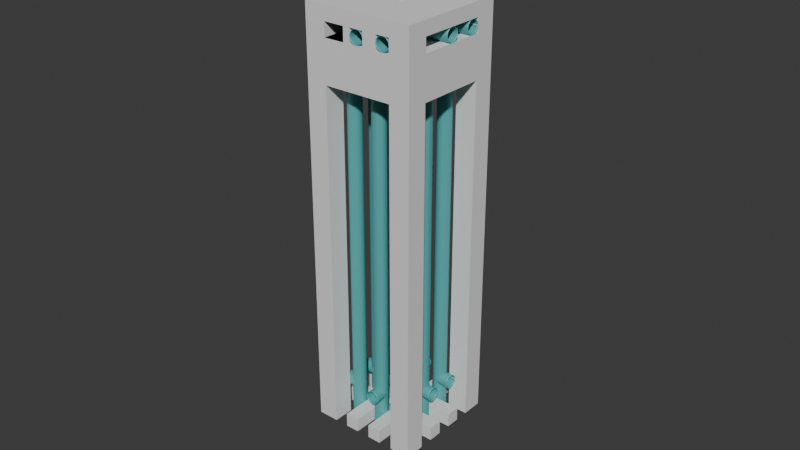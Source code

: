# Source: vent034.blend  (saved by Blender 5.1.29; exported with 4.5.12 LTS)
import bpy
from mathutils import Matrix  # noqa: F401  (used for matrix-valued properties, if any)

bpy.ops.wm.read_factory_settings(use_empty=True)
scene = bpy.context.scene
scene.name = 'Scene'

# ---- collections
col_vents = bpy.data.collections.new('vents'); scene.collection.children.link(col_vents)

# ---- materials (node trees are filled in below, after node groups)
mat_material = bpy.data.materials.new('Material')

# ---- material node trees
mat_material.use_nodes = True; mat_material.node_tree.nodes.clear()
_N = mat_material.node_tree.nodes; _L = mat_material.node_tree.links
n0 = _N.new('ShaderNodeBsdfPrincipled'); n0.name = 'Principled BSDF'; n0.location = (-200, 100)
n0.inputs[0].default_value = (0.09139, 0.4162, 0.4162, 1.0)
n1 = _N.new('ShaderNodeOutputMaterial'); n1.name = 'Material Output'; n1.location = (200, 100)
_L.new(n0.outputs[0], n1.inputs[0])
n1.is_active_output = True

# ---- world
world_world = bpy.data.worlds.new('World'); scene.world = world_world
world_world.use_nodes = True; world_world.node_tree.nodes.clear()
_N = world_world.node_tree.nodes; _L = world_world.node_tree.links
n0 = _N.new('ShaderNodeOutputWorld'); n0.name = 'World Output'; n0.location = (200, 100)
n1 = _N.new('ShaderNodeBackground'); n1.name = 'Background'; n1.location = (-200, 100)
n1.inputs[0].default_value = (0.05088, 0.05088, 0.05088, 1.0)
_L.new(n1.outputs[0], n0.inputs[0])
n0.is_active_output = True
world_world.color = (0.05088, 0.05088, 0.05088)
world_world.sun_shadow_jitter_overblur = 0.0

# ---- meshes
me_cube_001 = bpy.data.meshes.new('Cube.001')
me_cube_001.from_pydata([(-0.8, -1.0, -1.0), (-0.8, -1.0, 1.0), (-0.8, 1.0, -1.0), (-0.8, 1.0, 1.0), (0.8, -1.0, -1.0), (0.8, -1.0, 1.0), (0.8, 1.0, -1.0), (0.8, 1.0, 1.0)], [], [(0, 1, 3, 2), (2, 3, 7, 6), (6, 7, 5, 4), (4, 5, 1, 0), (2, 6, 4, 0), (7, 3, 1, 5)])
_uv = me_cube_001.uv_layers.new(name='UVMap')
_uv.uv.foreach_set('vector', [0.375, 0.0, 0.625, 0.0, 0.625, 0.25, 0.375, 0.25, 0.375, 0.25, 0.625, 0.25, 0.625, 0.5, 0.375, 0.5, 0.375, 0.5, 0.625, 0.5, 0.625, 0.75, 0.375, 0.75, 0.375, 0.75, 0.625, 0.75, 0.625, 1.0, 0.375, 1.0, 0.125, 0.5, 0.375, 0.5, 0.375, 0.75, 0.125, 0.75, 0.625, 0.5, 0.875, 0.5, 0.875, 0.75, 0.625, 0.75])
me_cube_001.update()
me_cube_002 = bpy.data.meshes.new('Cube.002')
me_cube_002.from_pydata([(-0.8, -3.008, -1.001), (-0.8, -3.008, 0.179), (-0.8, -1.008, -1.001), (-0.8, -1.008, 0.179), (0.8, -3.008, -1.001), (0.8, -3.008, 0.179), (0.8, -1.008, -1.001), (0.8, -1.008, 0.179), (-0.8, -3.008, -0.9223), (-0.8, -3.0, 0.1396), (-0.8, -1.008, 0.1396), (-0.8, -1.008, -0.9223), (0.8, -1.008, 0.1396), (0.8, -1.008, -0.9223), (0.8, -3.0, 0.1396), (0.8, -3.008, -0.9223), (-0.8, -3.008, -0.883), (-0.8, -3.0, 0.1003), (-0.8, -1.008, 0.1003), (-0.8, -1.008, -0.883), (0.8, -1.008, 0.1003), (0.8, -1.008, -0.883), (0.8, -3.0, 0.1003), (0.8, -3.008, -0.883), (6.133, -3.008, -1.001), (6.133, -3.008, 0.179), (6.133, -1.008, -1.001), (6.133, -1.008, 0.179), (7.733, -3.008, -1.001), (7.733, -3.008, 0.179), (7.733, -1.008, -1.001), (7.733, -1.008, 0.179), (6.133, -3.008, -0.9223), (6.133, -3.008, 0.1396), (6.133, -1.008, 0.1396), (6.133, -1.008, -0.9223), (7.733, -1.008, 0.1396), (7.733, -1.008, -0.9223), (7.733, -3.008, 0.1396), (7.733, -3.008, -0.9223), (6.133, -3.008, -0.883), (6.133, -3.008, 0.1003), (6.133, -1.008, 0.1003), (6.133, -1.008, -0.883), (7.733, -1.008, 0.1003), (7.733, -1.008, -0.883), (7.733, -3.008, 0.1003), (7.733, -3.008, -0.883), (-0.8, -3.008, -0.0177), (-0.8, -1.008, -0.0177), (0.8, -1.008, -0.0177), (0.8, -3.008, -0.0177), (6.133, -3.008, -0.0177), (6.133, -1.008, -0.0177), (7.733, -1.008, -0.0177), (7.733, -3.008, -0.0177), (5.067, -3.008, 0.1396), (4.0, -3.008, 0.1396), (2.933, -3.008, 0.1396), (2.08, -3.008, 0.1396), (5.067, -3.008, 0.179), (4.0, -3.008, 0.179), (2.933, -3.008, 0.179), (2.08, -3.008, 0.179), (7.733, -9.658, -1.001), (7.733, -9.658, 0.179), (7.733, -11.66, -1.001), (7.733, -11.66, 0.179), (6.133, -9.658, -1.001), (6.133, -9.658, 0.179), (6.133, -11.66, -1.001), (6.133, -11.66, 0.179), (7.733, -9.658, -0.9223), (7.733, -9.658, 0.1396), (7.733, -11.66, 0.1396), (7.733, -11.66, -0.9223), (6.133, -11.66, 0.1396), (6.133, -11.66, -0.9223), (6.133, -9.658, 0.1396), (6.133, -9.658, -0.9223), (7.733, -9.658, -0.883), (7.733, -9.658, 0.1003), (7.733, -11.66, 0.1003), (7.733, -11.66, -0.883), (6.133, -11.66, 0.1003), (6.133, -11.66, -0.883), (6.133, -9.658, 0.1003), (6.133, -9.658, -0.883), (0.8, -9.658, -1.001), (0.8, -9.658, 0.179), (0.8, -11.66, -1.001), (0.8, -11.66, 0.179), (-0.8, -9.658, -1.001), (-0.8, -9.658, 0.179), (-0.8, -11.66, -1.001), (-0.8, -11.66, 0.179), (0.8, -9.658, -0.9223), (0.8, -9.658, 0.1396), (0.8, -11.66, 0.1396), (0.8, -11.66, -0.9223), (-0.8, -11.66, 0.1396), (-0.8, -11.66, -0.9223), (-0.8, -9.658, 0.1396), (-0.8, -9.658, -0.9223), (0.8, -9.658, -0.883), (0.8, -9.658, 0.1003), (0.8, -11.66, 0.1003), (0.8, -11.66, -0.883), (-0.8, -11.66, 0.1003), (-0.8, -11.66, -0.883), (-0.8, -9.658, 0.1003), (-0.8, -9.658, -0.883), (7.733, -9.658, -0.0177), (7.733, -11.66, -0.0177), (6.133, -11.66, -0.0177), (6.133, -9.658, -0.0177), (0.8, -9.658, -0.0177), (0.8, -11.66, -0.0177), (-0.8, -11.66, -0.0177), (-0.8, -9.658, -0.0177), (2.4, -9.658, 0.1396), (2.933, -9.658, 0.1396), (4.0, -9.658, 0.1396), (5.067, -9.658, 0.1396), (2.08, -9.658, 0.179), (2.933, -9.658, 0.179), (4.0, -9.658, 0.179), (5.067, -9.658, 0.179), (2.933, -7.0, 0.179), (2.933, -5.667, 0.179), (2.933, -7.0, 0.1396), (2.933, -5.667, 0.1396), (4.0, -5.667, 0.1396), (4.0, -7.0, 0.1396), (4.0, -7.0, 0.179), (4.0, -5.667, 0.179), (6.133, -3.008, 0.0413), (0.8, -3.008, 0.0413), (0.8, -9.658, 0.0413), (6.133, -9.658, 0.0413), (5.067, -3.008, 0.1003), (4.0, -3.008, 0.1003), (2.933, -3.008, 0.1003), (1.867, -3.008, 0.1003), (5.067, -3.008, 0.0413), (4.0, -3.008, 0.0413), (2.933, -3.008, 0.0413), (1.867, -3.008, 0.0413), (0.8, -8.328, 0.1003), (0.8, -6.998, 0.1003), (0.8, -5.668, 0.1003), (0.8, -5.0, 0.1003), (0.8, -8.328, 0.0413), (0.8, -6.998, 0.0413), (0.8, -5.668, 0.0413), (0.8, -4.338, 0.0413), (2.4, -9.658, 0.1003), (2.933, -9.658, 0.1003), (4.0, -9.658, 0.1003), (5.067, -9.658, 0.1003), (1.867, -9.658, 0.0413), (2.933, -9.658, 0.0413), (4.0, -9.658, 0.0413), (5.067, -9.658, 0.0413), (6.133, -4.338, 0.1003), (6.133, -5.668, 0.1003), (6.133, -6.998, 0.1003), (6.133, -8.328, 0.1003), (6.133, -8.328, 0.0413), (6.133, -6.998, 0.0413), (6.133, -5.668, 0.0413), (6.133, -4.338, 0.0413), (5.067, -3.008, 0.1003), (4.0, -3.008, 0.1003), (5.067, -3.008, 0.0413), (4.0, -3.008, 0.0413), (5.067, -4.338, 0.1003), (4.0, -4.338, 0.1003), (5.067, -4.338, 0.0413), (4.0, -4.338, 0.0413), (5.067, -5.668, 0.1003), (4.0, -5.668, 0.1003), (5.067, -5.668, 0.0413), (4.0, -5.668, 0.0413), (2.933, -5.668, 0.1003), (1.867, -5.668, 0.1003), (2.933, -5.668, 0.0413), (1.867, -5.668, 0.0413), (1.867, -8.328, 0.1003), (1.867, -6.998, 0.1003), (1.867, -8.328, 0.0413), (1.867, -6.998, 0.0413), (2.933, -8.328, 0.1003), (2.933, -6.998, 0.1003), (2.933, -8.328, 0.0413), (2.933, -6.998, 0.0413), (4.0, -8.328, 0.1003), (5.067, -8.328, 0.1003), (4.0, -8.328, 0.0413), (5.067, -8.328, 0.0413), (4.0, -6.998, 0.1003), (5.067, -6.998, 0.1003), (4.0, -6.998, 0.0413), (5.067, -6.998, 0.0413), (1.867, -4.338, 0.1003), (2.933, -4.338, 0.1003), (2.933, -4.338, 0.0413), (1.867, -4.338, 0.0413), (2.4, -11.66, 0.1396), (2.933, -11.66, 0.1396), (4.0, -11.66, 0.1396), (5.067, -11.66, 0.1396), (5.067, -11.66, 0.1003), (4.0, -11.66, 0.1003), (2.933, -11.66, 0.1003), (2.4, -11.66, 0.1003), (-0.8, -5.0, 0.1003), (-0.8, -5.668, 0.1003), (-0.8, -6.998, 0.1003), (-0.8, -8.328, 0.1003), (-0.8, -8.328, 0.1396), (-0.8, -6.998, 0.1396), (-0.8, -5.668, 0.1396), (-0.8, -5.0, 0.1396), (0.8, -8.328, 0.1396), (0.8, -6.998, 0.1396), (0.8, -5.668, 0.1396), (0.8, -5.0, 0.1396)], [], [(9, 1, 3, 10), (10, 3, 7, 12), (34, 33, 56, 57, 58, 59, 14, 12), (89, 124, 63, 5), (2, 6, 4, 0), (7, 3, 1, 5), (4, 15, 8, 0), (22, 14, 9, 17), (6, 13, 15, 4), (20, 12, 14, 22), (2, 11, 13, 6), (18, 10, 12, 20), (0, 8, 11, 2), (17, 9, 10, 18), (8, 16, 19, 11), (48, 17, 18, 49), (11, 19, 21, 13), (49, 18, 20, 50), (13, 21, 23, 15), (53, 52, 51, 50), (15, 23, 16, 8), (138, 116, 51, 137, 155, 154, 153, 152), (27, 34, 12, 7), (34, 27, 31, 36), (36, 31, 29, 38), (65, 73, 38, 29), (26, 30, 28, 24), (31, 27, 25, 29), (28, 39, 32, 24), (46, 38, 33, 41), (30, 37, 39, 28), (44, 36, 38, 46), (26, 35, 37, 30), (42, 34, 36, 44), (24, 32, 35, 26), (41, 33, 34, 42), (32, 40, 43, 35), (42, 53, 50, 20), (35, 43, 45, 37), (53, 42, 44, 54), (37, 45, 47, 39), (54, 44, 46, 55), (39, 47, 40, 32), (81, 112, 55, 46), (59, 63, 5, 14), (25, 27, 7, 5, 63, 62, 61, 60), (47, 55, 52, 40), (45, 54, 55, 47), (43, 53, 54, 45), (40, 52, 53, 43), (23, 51, 48, 16), (21, 50, 51, 23), (19, 49, 50, 21), (16, 48, 49, 19), (41, 42, 20, 22, 143, 142, 141, 140), (33, 25, 60, 56), (126, 127, 60, 61, 135, 134), (57, 61, 62, 58), (124, 125, 128, 129, 62, 63), (73, 65, 67, 74), (74, 67, 71, 76), (98, 97, 120, 121, 122, 123, 78, 76, 211, 210, 209, 208), (69, 65, 29, 25), (66, 70, 68, 64), (71, 67, 65, 69), (68, 79, 72, 64), (86, 78, 73, 81), (70, 77, 79, 68), (84, 76, 78, 86), (66, 75, 77, 70), (82, 74, 76, 84), (64, 72, 75, 66), (81, 73, 74, 82), (72, 80, 83, 75), (112, 81, 82, 113), (75, 83, 85, 77), (113, 82, 84, 114), (77, 85, 87, 79), (117, 116, 115, 114), (79, 87, 80, 72), (86, 81, 46, 41, 164, 165, 166, 167), (91, 98, 208, 209, 210, 211, 76, 71), (98, 91, 95, 100), (100, 95, 93, 102), (127, 69, 25, 60), (90, 94, 92, 88), (95, 91, 89, 93), (92, 103, 96, 88), (110, 102, 97, 105), (94, 101, 103, 92), (108, 100, 102, 110), (90, 99, 101, 94), (106, 98, 100, 108), (88, 96, 99, 90), (105, 97, 98, 106), (96, 104, 107, 99), (106, 117, 114, 84, 212, 213, 214, 215), (99, 107, 109, 101), (117, 106, 108, 118), (101, 109, 111, 103), (118, 108, 110, 119), (103, 111, 104, 96), (110, 105, 148, 149, 150, 151, 22, 17, 216, 217, 218, 219), (123, 127, 69, 78), (89, 91, 71, 69, 127, 126, 125, 124), (111, 119, 116, 104), (109, 118, 119, 111), (107, 117, 118, 109), (104, 116, 117, 107), (87, 115, 112, 80), (85, 114, 115, 87), (83, 113, 114, 85), (80, 112, 113, 83), (105, 106, 215, 214, 213, 212, 84, 86, 159, 158, 157, 156), (97, 89, 124, 120), (120, 124, 63, 59), (121, 125, 126, 122), (129, 131, 132, 135), (62, 129, 135, 61), (59, 120, 97, 224, 225, 226, 227, 14), (127, 123, 56, 60), (73, 78, 33, 38), (97, 102, 220, 221, 222, 223, 9, 14, 227, 226, 225, 224), (102, 93, 1, 9, 223, 222, 221, 220), (123, 56, 33, 78), (93, 89, 5, 1), (134, 133, 130, 128), (128, 130, 131, 129), (126, 134, 128, 125), (133, 134, 135, 132), (131, 58, 57, 132), (133, 122, 121, 130), (116, 119, 48, 51), (119, 110, 219, 218, 217, 216, 17, 48), (112, 115, 52, 55), (171, 164, 41, 136), (115, 139, 168, 169, 170, 171, 136, 52), (116, 138, 160, 161, 162, 163, 139, 115), (52, 136, 144, 145, 146, 147, 137, 51), (151, 155, 137, 22), (160, 138, 105, 156), (115, 52, 41, 164, 165, 166, 167, 86), (41, 140, 141, 142, 143, 22, 51, 52), (51, 116, 105, 148, 149, 150, 151, 22), (86, 159, 158, 157, 156, 105, 116, 115), (105, 138, 152, 148), (149, 148, 188, 189), (149, 153, 154, 150), (150, 154, 155, 151), (139, 163, 159, 86), (162, 158, 196, 198), (162, 161, 157, 158), (161, 160, 156, 157), (139, 86, 167, 168), (199, 203, 169, 168), (169, 166, 165, 170), (182, 178, 171, 170), (140, 141, 173, 172), (146, 145, 141, 142), (205, 204, 185, 184), (137, 147, 143, 22), (144, 136, 41, 140), (173, 175, 179, 177), (141, 145, 175, 173), (145, 144, 174, 175), (144, 140, 172, 174), (176, 177, 181, 180), (172, 173, 177, 176), (174, 172, 176, 178), (175, 174, 178, 179), (183, 182, 180, 181), (180, 182, 170, 165), (179, 178, 182, 183), (184, 186, 183, 181), (195, 191, 187, 186), (205, 184, 181, 177), (204, 207, 187, 185), (207, 206, 186, 187), (188, 190, 194, 192), (148, 152, 190, 188), (153, 149, 189, 191), (152, 153, 191, 190), (202, 198, 194, 195), (189, 188, 192, 193), (193, 195, 186, 184), (190, 191, 195, 194), (199, 198, 202, 203), (163, 162, 198, 199), (158, 159, 197, 196), (159, 163, 199, 197), (203, 202, 200, 201), (197, 199, 168, 167), (196, 197, 201, 200), (200, 202, 195, 193), (203, 201, 166, 169), (201, 197, 167, 166), (178, 176, 164, 171), (176, 180, 165, 164), (147, 146, 206, 207), (143, 147, 207, 204), (146, 142, 205, 206), (142, 143, 204, 205), (186, 206, 179, 183), (206, 205, 177, 179), (191, 189, 185, 187), (189, 193, 184, 185), (198, 196, 192, 194), (196, 200, 193, 192), (213, 212, 211, 210), (215, 214, 209, 208), (105, 106, 215, 156), (208, 98, 97, 120), (156, 215, 208, 120), (158, 213, 210, 122), (210, 209, 121, 122), (214, 157, 121, 209), (157, 156, 120, 121), (212, 159, 123, 211), (159, 158, 122, 123), (220, 221, 218, 219), (224, 220, 219, 148), (224, 97, 102, 220), (226, 225, 221, 222), (222, 223, 216, 217), (9, 223, 227, 14), (221, 225, 149, 218), (225, 224, 148, 149), (226, 222, 217, 150), (223, 227, 151, 216), (227, 226, 150, 151)])
_uv = me_cube_002.uv_layers.new(name='UVMap')
_uv.uv.foreach_set('vector', [0.5417, 0.0, 0.625, 0.0, 0.625, 0.25, 0.5417, 0.25, 0.5417, 0.25, 0.625, 0.25, 0.625, 0.5, 0.5417, 0.5, 0.5417, 0.25, 0.5417, 0.0, 0.5417, 0.15, 0.5417, 0.3, 0.5417, 0.45, 0.5417, 0.6, 0.5417, 0.75, 0.5417, 0.5, 0.625, 1.0, 0.625, 0.95, 0.675, 0.75, 0.625, 0.75, 0.125, 0.5, 0.375, 0.5, 0.375, 0.75, 0.125, 0.75, 0.625, 0.5, 0.875, 0.5, 0.875, 0.75, 0.625, 0.75, 0.375, 0.75, 0.4583, 0.75, 0.4583, 1.0, 0.375, 1.0, 0.5139, 0.75, 0.5417, 0.75, 0.5417, 1.0, 0.5139, 1.0, 0.375, 0.5, 0.4583, 0.5, 0.4583, 0.75, 0.375, 0.75, 0.5139, 0.5, 0.5417, 0.5, 0.5417, 0.75, 0.5139, 0.75, 0.375, 0.25, 0.4583, 0.25, 0.4583, 0.5, 0.375, 0.5, 0.5139, 0.25, 0.5417, 0.25, 0.5417, 0.5, 0.5139, 0.5, 0.375, 0.0, 0.4583, 0.0, 0.4583, 0.25, 0.375, 0.25, 0.5139, 0.0, 0.5417, 0.0, 0.5417, 0.25, 0.5139, 0.25, 0.4583, 0.0, 0.4861, 0.0, 0.4861, 0.25, 0.4583, 0.25, 0.5, 0.0, 0.5139, 0.0, 0.5139, 0.25, 0.5, 0.25, 0.4583, 0.25, 0.4861, 0.25, 0.4861, 0.5, 0.4583, 0.5, 0.5, 0.25, 0.5139, 0.25, 0.5139, 0.5, 0.5, 0.5, 0.4583, 0.5, 0.4861, 0.5, 0.4861, 0.75, 0.4583, 0.75, 0.5, 0.25, 0.5, 0.0, 0.5, 0.75, 0.5, 0.5, 0.4583, 0.75, 0.4861, 0.75, 0.4861, 1.0, 0.4583, 1.0, 0.5069, 1.0, 0.5, 1.0, 0.5, 0.75, 0.5069, 0.75, 0.5069, 0.8, 0.5069, 0.85, 0.5069, 0.9, 0.5069, 0.95, 0.625, 0.25, 0.5417, 0.25, 0.5417, 0.5, 0.625, 0.5, 0.5417, 0.25, 0.625, 0.25, 0.625, 0.5, 0.5417, 0.5, 0.5417, 0.5, 0.625, 0.5, 0.625, 0.75, 0.5417, 0.75, 0.625, 0.0, 0.5417, 0.0, 0.5417, 0.75, 0.625, 0.75, 0.125, 0.5, 0.375, 0.5, 0.375, 0.75, 0.125, 0.75, 0.625, 0.5, 0.875, 0.5, 0.875, 0.75, 0.625, 0.75, 0.375, 0.75, 0.4583, 0.75, 0.4583, 1.0, 0.375, 1.0, 0.5139, 0.75, 0.5417, 0.75, 0.5417, 1.0, 0.5139, 1.0, 0.375, 0.5, 0.4583, 0.5, 0.4583, 0.75, 0.375, 0.75, 0.5139, 0.5, 0.5417, 0.5, 0.5417, 0.75, 0.5139, 0.75, 0.375, 0.25, 0.4583, 0.25, 0.4583, 0.5, 0.375, 0.5, 0.5139, 0.25, 0.5417, 0.25, 0.5417, 0.5, 0.5139, 0.5, 0.375, 0.0, 0.4583, 0.0, 0.4583, 0.25, 0.375, 0.25, 0.5139, 0.0, 0.5417, 0.0, 0.5417, 0.25, 0.5139, 0.25, 0.4583, 0.0, 0.4861, 0.0, 0.4861, 0.25, 0.4583, 0.25, 0.5139, 0.25, 0.5, 0.25, 0.5, 0.5, 0.5139, 0.5, 0.4583, 0.25, 0.4861, 0.25, 0.4861, 0.5, 0.4583, 0.5, 0.5, 0.25, 0.5139, 0.25, 0.5139, 0.5, 0.5, 0.5, 0.4583, 0.5, 0.4861, 0.5, 0.4861, 0.75, 0.4583, 0.75, 0.5, 0.5, 0.5139, 0.5, 0.5139, 0.75, 0.5, 0.75, 0.4583, 0.75, 0.4861, 0.75, 0.4861, 1.0, 0.4583, 1.0, 0.5139, 0.0, 0.5, 0.0, 0.5, 0.75, 0.5139, 0.75, 0.5417, 0.8, 0.625, 0.8, 0.625, 0.75, 0.5417, 0.75, 0.875, 0.75, 0.875, 0.5, 0.625, 0.5, 0.625, 0.75, 0.675, 0.75, 0.725, 0.75, 0.775, 0.75, 0.825, 0.75, 0.4861, 0.75, 0.5, 0.75, 0.5, 1.0, 0.4861, 1.0, 0.4861, 0.5, 0.5, 0.5, 0.5, 0.75, 0.4861, 0.75, 0.4861, 0.25, 0.5, 0.25, 0.5, 0.5, 0.4861, 0.5, 0.4861, 0.0, 0.5, 0.0, 0.5, 0.25, 0.4861, 0.25, 0.4861, 0.75, 0.5, 0.75, 0.5, 1.0, 0.4861, 1.0, 0.4861, 0.5, 0.5, 0.5, 0.5, 0.75, 0.4861, 0.75, 0.4861, 0.25, 0.5, 0.25, 0.5, 0.5, 0.4861, 0.5, 0.4861, 0.0, 0.5, 0.0, 0.5, 0.25, 0.4861, 0.25, 0.5139, 0.0, 0.5139, 0.25, 0.5139, 0.5, 0.5139, 0.75, 0.5139, 0.6, 0.5139, 0.45, 0.5139, 0.3, 0.5139, 0.15, 0.5417, 1.0, 0.625, 1.0, 0.625, 0.95, 0.5417, 0.95, 0.725, 0.75, 0.675, 0.75, 0.825, 0.75, 0.775, 0.75, 0.7583, 0.75, 0.7417, 0.75, 0.5417, 0.9, 0.625, 0.9, 0.625, 0.85, 0.5417, 0.85, 0.825, 0.75, 0.775, 0.75, 0.7583, 0.75, 0.7417, 0.75, 0.725, 0.75, 0.675, 0.75, 0.5417, 0.0, 0.625, 0.0, 0.625, 0.25, 0.5417, 0.25, 0.5417, 0.25, 0.625, 0.25, 0.625, 0.5, 0.5417, 0.5, 0.5417, 0.25, 0.5417, 0.0, 0.5417, 0.15, 0.5417, 0.3, 0.5417, 0.45, 0.5417, 0.6, 0.5417, 0.75, 0.5417, 0.5, 0.5417, 0.45, 0.5417, 0.4, 0.5417, 0.35, 0.5417, 0.3, 0.625, 0.75, 0.875, 0.75, 0.625, 0.75, 0.875, 0.75, 0.125, 0.5, 0.375, 0.5, 0.375, 0.75, 0.125, 0.75, 0.625, 0.5, 0.875, 0.5, 0.875, 0.75, 0.625, 0.75, 0.375, 0.75, 0.4583, 0.75, 0.4583, 1.0, 0.375, 1.0, 0.5139, 0.75, 0.5417, 0.75, 0.5417, 1.0, 0.5139, 1.0, 0.375, 0.5, 0.4583, 0.5, 0.4583, 0.75, 0.375, 0.75, 0.5139, 0.5, 0.5417, 0.5, 0.5417, 0.75, 0.5139, 0.75, 0.375, 0.25, 0.4583, 0.25, 0.4583, 0.5, 0.375, 0.5, 0.5139, 0.25, 0.5417, 0.25, 0.5417, 0.5, 0.5139, 0.5, 0.375, 0.0, 0.4583, 0.0, 0.4583, 0.25, 0.375, 0.25, 0.5139, 0.0, 0.5417, 0.0, 0.5417, 0.25, 0.5139, 0.25, 0.4583, 0.0, 0.4861, 0.0, 0.4861, 0.25, 0.4583, 0.25, 0.5, 0.0, 0.5139, 0.0, 0.5139, 0.25, 0.5, 0.25, 0.4583, 0.25, 0.4861, 0.25, 0.4861, 0.5, 0.4583, 0.5, 0.5, 0.25, 0.5139, 0.25, 0.5139, 0.5, 0.5, 0.5, 0.4583, 0.5, 0.4861, 0.5, 0.4861, 0.75, 0.4583, 0.75, 0.5, 0.25, 0.5, 0.0, 0.5, 0.75, 0.5, 0.5, 0.4583, 0.75, 0.4861, 0.75, 0.4861, 1.0, 0.4583, 1.0, 0.5139, 0.75, 0.5139, 1.0, 0.5139, 0.75, 0.5139, 1.0, 0.5139, 0.95, 0.5139, 0.9, 0.5139, 0.85, 0.5139, 0.8, 0.625, 0.25, 0.5417, 0.25, 0.5417, 0.3, 0.5417, 0.35, 0.5417, 0.4, 0.5417, 0.45, 0.5417, 0.5, 0.625, 0.5, 0.5417, 0.25, 0.625, 0.25, 0.625, 0.5, 0.5417, 0.5, 0.5417, 0.5, 0.625, 0.5, 0.625, 0.75, 0.5417, 0.75, 0.675, 0.75, 0.625, 0.75, 0.625, 1.0, 0.625, 0.95, 0.125, 0.5, 0.375, 0.5, 0.375, 0.75, 0.125, 0.75, 0.625, 0.5, 0.875, 0.5, 0.875, 0.75, 0.625, 0.75, 0.375, 0.75, 0.4583, 0.75, 0.4583, 1.0, 0.375, 1.0, 0.5139, 0.75, 0.5417, 0.75, 0.5417, 1.0, 0.5139, 1.0, 0.375, 0.5, 0.4583, 0.5, 0.4583, 0.75, 0.375, 0.75, 0.5139, 0.5, 0.5417, 0.5, 0.5417, 0.75, 0.5139, 0.75, 0.375, 0.25, 0.4583, 0.25, 0.4583, 0.5, 0.375, 0.5, 0.5139, 0.25, 0.5417, 0.25, 0.5417, 0.5, 0.5139, 0.5, 0.375, 0.0, 0.4583, 0.0, 0.4583, 0.25, 0.375, 0.25, 0.5139, 0.0, 0.5417, 0.0, 0.5417, 0.25, 0.5139, 0.25, 0.4583, 0.0, 0.4861, 0.0, 0.4861, 0.25, 0.4583, 0.25, 0.5139, 0.25, 0.5, 0.25, 0.5, 0.5, 0.5139, 0.5, 0.5139, 0.45, 0.5139, 0.4, 0.5139, 0.35, 0.5139, 0.3, 0.4583, 0.25, 0.4861, 0.25, 0.4861, 0.5, 0.4583, 0.5, 0.5, 0.25, 0.5139, 0.25, 0.5139, 0.5, 0.5, 0.5, 0.4583, 0.5, 0.4861, 0.5, 0.4861, 0.75, 0.4583, 0.75, 0.5, 0.5, 0.5139, 0.5, 0.5139, 0.75, 0.5, 0.75, 0.4583, 0.75, 0.4861, 0.75, 0.4861, 1.0, 0.4583, 1.0, 0.5139, 0.75, 0.5139, 1.0, 0.5139, 0.95, 0.5139, 0.9, 0.5139, 0.85, 0.5139, 0.8, 0.5139, 0.75, 0.5139, 1.0, 0.5139, 0.95, 0.5139, 0.9, 0.5139, 0.85, 0.5139, 0.8, 0.5417, 0.8, 0.625, 0.8, 0.625, 0.75, 0.5417, 0.75, 0.875, 0.75, 0.875, 0.5, 0.625, 0.5, 0.625, 0.75, 0.675, 0.75, 0.725, 0.75, 0.775, 0.75, 0.825, 0.75, 0.4861, 0.75, 0.5, 0.75, 0.5, 1.0, 0.4861, 1.0, 0.4861, 0.5, 0.5, 0.5, 0.5, 0.75, 0.4861, 0.75, 0.4861, 0.25, 0.5, 0.25, 0.5, 0.5, 0.4861, 0.5, 0.4861, 0.0, 0.5, 0.0, 0.5, 0.25, 0.4861, 0.25, 0.4861, 0.75, 0.5, 0.75, 0.5, 1.0, 0.4861, 1.0, 0.4861, 0.5, 0.5, 0.5, 0.5, 0.75, 0.4861, 0.75, 0.4861, 0.25, 0.5, 0.25, 0.5, 0.5, 0.4861, 0.5, 0.4861, 0.0, 0.5, 0.0, 0.5, 0.25, 0.4861, 0.25, 0.5139, 0.0, 0.5139, 0.25, 0.5139, 0.3, 0.5139, 0.35, 0.5139, 0.4, 0.5139, 0.45, 0.5139, 0.5, 0.5139, 0.75, 0.5139, 0.6, 0.5139, 0.45, 0.5139, 0.3, 0.5139, 0.15, 0.5417, 1.0, 0.625, 1.0, 0.625, 0.95, 0.5417, 0.95, 0.5417, 0.95, 0.625, 0.95, 0.625, 0.8, 0.5417, 0.8, 0.5417, 0.9, 0.625, 0.9, 0.625, 0.85, 0.5417, 0.85, 0.625, 0.8667, 0.5417, 0.8667, 0.5417, 0.8833, 0.625, 0.8833, 0.725, 0.75, 0.7417, 0.75, 0.7583, 0.75, 0.775, 0.75, 0.5417, 0.8, 0.5417, 0.95, 0.5417, 1.0, 0.5417, 0.95, 0.5417, 0.9, 0.5417, 0.85, 0.5417, 0.8, 0.5417, 0.75, 0.625, 0.8, 0.5417, 0.8, 0.5417, 0.95, 0.625, 0.95, 0.5417, 1.0, 0.5417, 0.75, 0.5417, 1.0, 0.5417, 0.75, 0.5417, 1.0, 0.5417, 0.75, 0.5417, 0.8, 0.5417, 0.85, 0.5417, 0.9, 0.5417, 0.95, 0.5417, 1.0, 0.5417, 0.75, 0.5417, 0.8, 0.5417, 0.85, 0.5417, 0.9, 0.5417, 0.95, 0.5417, 0.75, 0.625, 0.75, 0.625, 0.0, 0.5417, 0.0, 0.5417, 0.15, 0.5417, 0.3, 0.5417, 0.45, 0.5417, 0.6, 0.5417, 0.8, 0.5417, 0.95, 0.5417, 1.0, 0.5417, 0.75, 0.625, 0.75, 0.875, 0.75, 0.625, 0.75, 0.875, 0.75, 0.625, 0.8667, 0.5417, 0.8667, 0.5417, 0.8833, 0.625, 0.8833, 0.625, 0.8833, 0.5417, 0.8833, 0.5417, 0.8667, 0.625, 0.8667, 0.725, 0.75, 0.7417, 0.75, 0.7583, 0.75, 0.775, 0.75, 0.5417, 0.8667, 0.625, 0.8667, 0.625, 0.8833, 0.5417, 0.8833, 0.5417, 0.8667, 0.5417, 0.85, 0.5417, 0.9, 0.5417, 0.8833, 0.5417, 0.8667, 0.5417, 0.85, 0.5417, 0.9, 0.5417, 0.8833, 0.5, 1.0, 0.5, 0.75, 0.5, 1.0, 0.5, 0.75, 0.5, 0.75, 0.5139, 0.75, 0.5139, 0.6, 0.5139, 0.45, 0.5139, 0.3, 0.5139, 0.15, 0.5139, 0.0, 0.5, 0.0, 0.5, 1.0, 0.5, 0.75, 0.5, 1.0, 0.5, 0.75, 0.5069, 0.95, 0.5139, 0.95, 0.5139, 1.0, 0.5069, 1.0, 0.5, 0.75, 0.5069, 0.75, 0.5069, 0.8, 0.5069, 0.85, 0.5069, 0.9, 0.5069, 0.95, 0.5069, 1.0, 0.5, 1.0, 0.5, 1.0, 0.5069, 1.0, 0.5069, 0.95, 0.5069, 0.9, 0.5069, 0.85, 0.5069, 0.8, 0.5069, 0.75, 0.5, 0.75, 0.5, 1.0, 0.5069, 1.0, 0.5069, 0.95, 0.5069, 0.9, 0.5069, 0.85, 0.5069, 0.8, 0.5069, 0.75, 0.5, 0.75, 0.5139, 0.8, 0.5069, 0.8, 0.5069, 0.75, 0.5139, 0.75, 0.5069, 0.95, 0.5069, 1.0, 0.5139, 0.0, 0.5139, 0.15, 0.5, 0.75, 0.5, 1.0, 0.5139, 1.0, 0.5139, 0.95, 0.5139, 0.9, 0.5139, 0.85, 0.5139, 0.8, 0.5139, 0.75, 0.5139, 0.0, 0.5139, 0.15, 0.5139, 0.3, 0.5139, 0.45, 0.5139, 0.6, 0.5139, 0.75, 0.5, 0.75, 0.5, 1.0, 0.5, 0.75, 0.5, 1.0, 0.5139, 1.0, 0.5139, 0.95, 0.5139, 0.9, 0.5139, 0.85, 0.5139, 0.8, 0.5139, 0.75, 0.5139, 0.75, 0.5139, 0.6, 0.5139, 0.45, 0.5139, 0.3, 0.5139, 0.15, 0.5139, 0.0, 0.5, 1.0, 0.5, 0.75, 0.5139, 1.0, 0.5069, 1.0, 0.5069, 0.95, 0.5139, 0.95, 0.5139, 0.9, 0.5139, 0.95, 0.5139, 0.95, 0.5139, 0.9, 0.5139, 0.9, 0.5069, 0.9, 0.5069, 0.85, 0.5139, 0.85, 0.5139, 0.85, 0.5069, 0.85, 0.5069, 0.8, 0.5139, 0.8, 0.5069, 0.75, 0.5069, 0.8, 0.5139, 0.6, 0.5139, 0.75, 0.5069, 0.85, 0.5139, 0.45, 0.5139, 0.45, 0.5069, 0.85, 0.5069, 0.85, 0.5069, 0.9, 0.5139, 0.3, 0.5139, 0.45, 0.5069, 0.9, 0.5069, 0.95, 0.5139, 0.15, 0.5139, 0.3, 0.5069, 0.75, 0.5139, 0.75, 0.5139, 0.8, 0.5069, 0.8, 0.5069, 0.8, 0.5069, 0.8, 0.5069, 0.85, 0.5069, 0.8, 0.5069, 0.85, 0.5139, 0.85, 0.5139, 0.9, 0.5069, 0.9, 0.5069, 0.95, 0.5069, 0.95, 0.5069, 0.95, 0.5069, 0.9, 0.5139, 0.15, 0.5139, 0.3, 0.5139, 0.3, 0.5139, 0.15, 0.5069, 0.85, 0.5069, 0.9, 0.5139, 0.3, 0.5139, 0.45, 0.5139, 0.45, 0.5139, 0.6, 0.5139, 0.6, 0.5139, 0.45, 0.5069, 0.75, 0.5069, 0.8, 0.5139, 0.6, 0.5139, 0.75, 0.5069, 0.95, 0.5069, 1.0, 0.5139, 0.0, 0.5139, 0.15, 0.5139, 0.3, 0.5069, 0.9, 0.5069, 0.9, 0.5139, 0.3, 0.5139, 0.3, 0.5069, 0.9, 0.5069, 0.9, 0.5139, 0.3, 0.5069, 0.9, 0.5069, 0.95, 0.5069, 0.95, 0.5069, 0.9, 0.5069, 0.95, 0.5139, 0.15, 0.5139, 0.15, 0.5069, 0.95, 0.5139, 0.15, 0.5139, 0.3, 0.5139, 0.3, 0.5139, 0.15, 0.5139, 0.15, 0.5139, 0.3, 0.5139, 0.3, 0.5139, 0.15, 0.5069, 0.95, 0.5139, 0.15, 0.5139, 0.15, 0.5069, 0.95, 0.5069, 0.9, 0.5069, 0.95, 0.5069, 0.95, 0.5069, 0.9, 0.5069, 0.9, 0.5069, 0.95, 0.5139, 0.15, 0.5139, 0.3, 0.5139, 0.15, 0.5069, 0.95, 0.5069, 0.9, 0.5139, 0.9, 0.5069, 0.9, 0.5069, 0.95, 0.5069, 0.95, 0.5069, 0.9, 0.5139, 0.45, 0.5069, 0.85, 0.5069, 0.9, 0.5139, 0.3, 0.5069, 0.9, 0.5069, 0.9, 0.5069, 0.8, 0.5069, 0.85, 0.5139, 0.45, 0.5139, 0.45, 0.5139, 0.3, 0.5139, 0.3, 0.5139, 0.6, 0.5069, 0.8, 0.5069, 0.8, 0.5139, 0.6, 0.5069, 0.8, 0.5069, 0.85, 0.5069, 0.85, 0.5069, 0.8, 0.5139, 0.95, 0.5069, 0.95, 0.5069, 0.95, 0.5139, 0.95, 0.5139, 0.95, 0.5069, 0.95, 0.5069, 0.95, 0.5139, 0.95, 0.5069, 0.9, 0.5139, 0.9, 0.5139, 0.9, 0.5069, 0.9, 0.5069, 0.95, 0.5069, 0.9, 0.5069, 0.9, 0.5069, 0.95, 0.5069, 0.85, 0.5069, 0.85, 0.5069, 0.95, 0.5069, 0.9, 0.5139, 0.9, 0.5139, 0.95, 0.5139, 0.95, 0.5139, 0.9, 0.5139, 0.9, 0.5069, 0.9, 0.5069, 0.85, 0.5139, 0.45, 0.5069, 0.95, 0.5069, 0.9, 0.5069, 0.9, 0.5069, 0.95, 0.5069, 0.8, 0.5069, 0.85, 0.5069, 0.85, 0.5069, 0.8, 0.5069, 0.8, 0.5069, 0.85, 0.5069, 0.85, 0.5069, 0.8, 0.5139, 0.45, 0.5139, 0.6, 0.5139, 0.6, 0.5139, 0.45, 0.5139, 0.6, 0.5069, 0.8, 0.5069, 0.8, 0.5139, 0.6, 0.5069, 0.8, 0.5069, 0.85, 0.5139, 0.45, 0.5139, 0.6, 0.5139, 0.6, 0.5069, 0.8, 0.5069, 0.8, 0.5139, 0.8, 0.5139, 0.45, 0.5139, 0.6, 0.5139, 0.6, 0.5139, 0.45, 0.5139, 0.45, 0.5069, 0.85, 0.5069, 0.9, 0.5139, 0.9, 0.5069, 0.8, 0.5139, 0.6, 0.5139, 0.85, 0.5069, 0.85, 0.5139, 0.6, 0.5139, 0.6, 0.5139, 0.8, 0.5139, 0.85, 0.5069, 0.95, 0.5139, 0.15, 0.5139, 0.95, 0.5069, 0.95, 0.5139, 0.15, 0.5139, 0.15, 0.5139, 0.9, 0.5139, 0.95, 0.5069, 0.8, 0.5069, 0.85, 0.5069, 0.85, 0.5069, 0.8, 0.5139, 0.6, 0.5069, 0.8, 0.5069, 0.8, 0.5139, 0.6, 0.5069, 0.85, 0.5139, 0.45, 0.5139, 0.45, 0.5069, 0.85, 0.5139, 0.45, 0.5139, 0.6, 0.5139, 0.6, 0.5139, 0.45, 0.5069, 0.85, 0.5069, 0.85, 0.5069, 0.9, 0.5069, 0.9, 0.5069, 0.85, 0.5139, 0.45, 0.5139, 0.3, 0.5069, 0.9, 0.5069, 0.9, 0.5139, 0.9, 0.5139, 0.6, 0.5069, 0.8, 0.5139, 0.9, 0.5139, 0.9, 0.5139, 0.45, 0.5139, 0.6, 0.5069, 0.85, 0.5139, 0.45, 0.5139, 0.95, 0.5069, 0.95, 0.5139, 0.45, 0.5139, 0.45, 0.5139, 0.9, 0.5139, 0.95, 0.5139, 0.4, 0.5139, 0.45, 0.5417, 0.45, 0.5417, 0.4, 0.5139, 0.3, 0.5139, 0.35, 0.5417, 0.35, 0.5417, 0.3, 0.5139, 0.0, 0.5139, 0.25, 0.5139, 0.3, 0.5139, 0.15, 0.5417, 0.3, 0.5417, 0.25, 0.5417, 1.0, 0.5417, 0.95, 0.5139, 0.15, 0.5139, 0.3, 0.5417, 0.3, 0.5417, 0.95, 0.5139, 0.45, 0.5139, 0.4, 0.5417, 0.4, 0.5417, 0.85, 0.5417, 0.4, 0.5417, 0.35, 0.5417, 0.9, 0.5417, 0.85, 0.5139, 0.35, 0.5139, 0.3, 0.5417, 0.9, 0.5417, 0.35, 0.5139, 0.3, 0.5139, 0.15, 0.5417, 0.15, 0.5417, 0.3, 0.5139, 0.45, 0.5139, 0.6, 0.5417, 0.8, 0.5417, 0.45, 0.5139, 0.6, 0.5139, 0.45, 0.5417, 0.45, 0.5417, 0.6, 0.5417, 0.8, 0.5417, 0.85, 0.5139, 0.85, 0.5139, 0.8, 0.5417, 0.95, 0.5417, 0.6, 0.5139, 0.6, 0.5139, 0.95, 0.5417, 0.95, 0.5417, 1.0, 0.5417, 0.75, 0.5417, 0.6, 0.5417, 0.85, 0.5417, 0.9, 0.5417, 0.45, 0.5417, 0.3, 0.5417, 0.9, 0.5417, 0.95, 0.5139, 0.95, 0.5139, 0.9, 0.5417, 0.0, 0.5417, 0.15, 0.5417, 0.8, 0.5417, 0.75, 0.5417, 0.45, 0.5417, 0.9, 0.5139, 0.9, 0.5139, 0.45, 0.5417, 0.9, 0.5417, 0.95, 0.5139, 0.95, 0.5139, 0.9, 0.5417, 0.85, 0.5417, 0.3, 0.5139, 0.9, 0.5139, 0.85, 0.5417, 0.15, 0.5417, 0.8, 0.5139, 0.8, 0.5139, 0.15, 0.5417, 0.8, 0.5417, 0.85, 0.5139, 0.85, 0.5139, 0.8])
me_cube_002.update()

# ---- curves / text
cu_b_ziercurve_007 = bpy.data.curves.new('BézierCurve.007', 'CURVE')
cu_b_ziercurve_007.dimensions = '3D'
_sp = cu_b_ziercurve_007.splines.new('BEZIER'); _sp.bezier_points.add(0)
_sp.bezier_points.foreach_set('co', [-18.5, 4.3, 46.0])
_sp.bezier_points.foreach_set('handle_left', [-18.5, 4.3, 45.0])
_sp.bezier_points.foreach_set('handle_right', [-18.5, 4.3, 47.0])
for _p, _l, _r in zip(_sp.bezier_points, ['ALIGNED'], ['ALIGNED']): _p.handle_left_type = _l; _p.handle_right_type = _r
_sp.order_u = 0
_sp.order_v = 0
_sp = cu_b_ziercurve_007.splines.new('BEZIER'); _sp.bezier_points.add(2)
_sp.bezier_points.foreach_set('co', [0.0, 0.0, 58.0, 0.0, 0.0, 5.0, 0.0, 0.0, 0.0])
_sp.bezier_points.foreach_set('handle_left', [0.0, -0.001541, 59.0, 0.0, 0.0, 6.0, 0.0, 0.0, 1.0])
_sp.bezier_points.foreach_set('handle_right', [0.0, 0.001546, 57.0, 0.0, 0.0, 4.0, 0.0, 0.0, -1.0])
for _p, _l, _r in zip(_sp.bezier_points, ['ALIGNED', 'ALIGNED', 'ALIGNED'], ['ALIGNED', 'ALIGNED', 'ALIGNED']): _p.handle_left_type = _l; _p.handle_right_type = _r
_sp.order_u = 0
_sp.order_v = 0
_sp = cu_b_ziercurve_007.splines.new('BEZIER'); _sp.bezier_points.add(1)
_sp.bezier_points.foreach_set('co', [-2.0, 0.0, 5.0, 0.0, 0.0, 5.0])
_sp.bezier_points.foreach_set('handle_left', [-2.707, 0.0, 5.0, -1.0, 0.0, 5.0])
_sp.bezier_points.foreach_set('handle_right', [-1.0, 0.0, 5.0, 1.0, 0.0, 5.0])
for _p, _l, _r in zip(_sp.bezier_points, ['ALIGNED', 'ALIGNED'], ['ALIGNED', 'ALIGNED']): _p.handle_left_type = _l; _p.handle_right_type = _r
_sp.order_u = 0
_sp.order_v = 0
_sp = cu_b_ziercurve_007.splines.new('BEZIER'); _sp.bezier_points.add(1)
_sp.bezier_points.foreach_set('co', [-4.0, 0.0, 57.0, 0.0, 0.0, 57.0])
_sp.bezier_points.foreach_set('handle_left', [-4.707, 0.0, 57.0, -1.0, 0.0, 57.0])
_sp.bezier_points.foreach_set('handle_right', [-3.0, 0.0, 57.0, 1.0, 0.0, 57.0])
for _p, _l, _r in zip(_sp.bezier_points, ['ALIGNED', 'ALIGNED'], ['ALIGNED', 'ALIGNED']): _p.handle_left_type = _l; _p.handle_right_type = _r
_sp.order_u = 0
_sp.order_v = 0
cu_b_ziercurve_007.materials.append(mat_material)
cu_b_ziercurve_007.use_path = True
cu_b_ziercurve_007.bevel_depth = 1.0
cu_b_ziercurve_007.fill_mode = 'FULL'

# ---- objects
ob_main_vent_004 = bpy.data.objects.new('main_vent.004', cu_b_ziercurve_007)
ob_main_vent_001 = bpy.data.objects.new('main_vent.001', cu_b_ziercurve_007)
ob_main_vent_002 = bpy.data.objects.new('main_vent.002', cu_b_ziercurve_007)
ob_main_vent_003 = bpy.data.objects.new('main_vent.003', cu_b_ziercurve_007)
ob_main_vent_005 = bpy.data.objects.new('main_vent.005', cu_b_ziercurve_007)
ob_main_vent_006 = bpy.data.objects.new('main_vent.006', cu_b_ziercurve_007)
ob_main_vent_007 = bpy.data.objects.new('main_vent.007', cu_b_ziercurve_007)
ob_main_vent_008 = bpy.data.objects.new('main_vent.008', cu_b_ziercurve_007)
ob_cube_001 = bpy.data.objects.new('Cube.001', me_cube_001)
ob_cube_002 = bpy.data.objects.new('Cube.002', me_cube_001)
ob_cube_003 = bpy.data.objects.new('Cube.003', me_cube_001)
ob_cube_004 = bpy.data.objects.new('Cube.004', me_cube_001)
ob_cube_005 = bpy.data.objects.new('Cube.005', me_cube_002)

# ---- transforms, parenting, visibility, modifiers, constraints
ob_main_vent_004.location = (-2.0, 0.0, 0.0)
_m = ob_main_vent_004.modifiers.new('Solidify', 'SOLIDIFY')
_m.thickness = 0.025
_m.offset = 1.0
ob_main_vent_001.location = (-2.0, 4.0, 0.0)
_m = ob_main_vent_001.modifiers.new('Solidify', 'SOLIDIFY')
_m.thickness = 0.025
_m.offset = 1.0
ob_main_vent_002.location = (-2.0, 8.0, 0.0)
ob_main_vent_002.rotation_euler = (0.0, -0.0, -1.571)
_m = ob_main_vent_002.modifiers.new('Solidify', 'SOLIDIFY')
_m.thickness = 0.025
_m.offset = 1.0
ob_main_vent_003.location = (2.0, 8.0, 0.0)
ob_main_vent_003.rotation_euler = (0.0, -0.0, -1.571)
_m = ob_main_vent_003.modifiers.new('Solidify', 'SOLIDIFY')
_m.thickness = 0.025
_m.offset = 1.0
ob_main_vent_005.location = (6.0, 8.0, 0.0)
ob_main_vent_005.rotation_euler = (0.0, -0.0, -3.142)
_m = ob_main_vent_005.modifiers.new('Solidify', 'SOLIDIFY')
_m.thickness = 0.025
_m.offset = 1.0
ob_main_vent_006.location = (6.0, 4.0, 0.0)
ob_main_vent_006.rotation_euler = (0.0, -0.0, -3.142)
_m = ob_main_vent_006.modifiers.new('Solidify', 'SOLIDIFY')
_m.thickness = 0.025
_m.offset = 1.0
ob_main_vent_007.location = (6.0, 0.0, 0.0)
ob_main_vent_007.rotation_euler = (0.0, -0.0, -4.712)
_m = ob_main_vent_007.modifiers.new('Solidify', 'SOLIDIFY')
_m.thickness = 0.025
_m.offset = 1.0
ob_main_vent_008.location = (2.0, 0.0, 0.0)
ob_main_vent_008.rotation_euler = (0.0, -0.0, -4.712)
_m = ob_main_vent_008.modifiers.new('Solidify', 'SOLIDIFY')
_m.thickness = 0.025
_m.offset = 1.0
ob_cube_001.location = (2.0, 6.0, 1.0)
ob_cube_001.scale = (10.0, 1.0, 1.0)
ob_cube_002.location = (2.0, 2.0, 1.0)
ob_cube_002.scale = (10.0, 1.0, 1.0)
ob_cube_003.location = (2.384e-07, 4.0, 1.0)
ob_cube_003.rotation_euler = (0.0, -0.0, 1.571)
ob_cube_003.scale = (10.0, 1.0, 1.0)
ob_cube_004.location = (4.0, 4.0, 1.0)
ob_cube_004.rotation_euler = (0.0, -0.0, 1.571)
ob_cube_004.scale = (10.0, 1.0, 1.0)
ob_cube_005.location = (-4.5, 13.5, 50.9)
ob_cube_005.scale = (1.875, 1.5, 50.85)

# ---- collection membership
scene.collection.objects.link(ob_main_vent_004)
scene.collection.objects.link(ob_main_vent_001)
scene.collection.objects.link(ob_main_vent_002)
scene.collection.objects.link(ob_main_vent_003)
scene.collection.objects.link(ob_main_vent_005)
scene.collection.objects.link(ob_main_vent_006)
scene.collection.objects.link(ob_main_vent_007)
scene.collection.objects.link(ob_main_vent_008)
col_vents.objects.link(ob_cube_001)
col_vents.objects.link(ob_cube_002)
col_vents.objects.link(ob_cube_003)
col_vents.objects.link(ob_cube_004)
col_vents.objects.link(ob_cube_005)

# ---- scene / render settings (as saved in the file)
scene.frame_start = 1; scene.frame_end = 250; scene.frame_set(1)
scene.render.engine = 'BLENDER_EEVEE_NEXT'
scene.render.bake_bias = 0.0
scene.render.bake_samples = 0
scene.cycles.sampling_pattern = 'TABULATED_SOBOL'
scene.eevee.use_volume_custom_range = False
bpy.context.view_layer.update()

# ---- added for rendering (the .blend has no active camera and no usable light): camera, sun
cam_auto = bpy.data.cameras.new('AutoCamera')
cam_auto.lens = 50.0
cam_auto.sensor_width = 36.0
cam_auto.clip_end = 1464.9
ob_auto_camera = bpy.data.objects.new('AutoCamera', cam_auto)
scene.collection.objects.link(ob_auto_camera)
ob_auto_camera.location = (85.4704, -96.1645, 96.2764)
ob_auto_camera.rotation_euler = (1.09748, -7.21219e-08, 0.694738)
scene.camera = ob_auto_camera
light_auto_sun = bpy.data.lights.new('AutoSun', 'SUN')
light_auto_sun.energy = 3.0
light_auto_sun.angle = 0.0523599
ob_auto_sun = bpy.data.objects.new('AutoSun', light_auto_sun)
scene.collection.objects.link(ob_auto_sun)
ob_auto_sun.rotation_euler = (0.872665, 0.174533, 0.523599)
bpy.context.view_layer.update()
